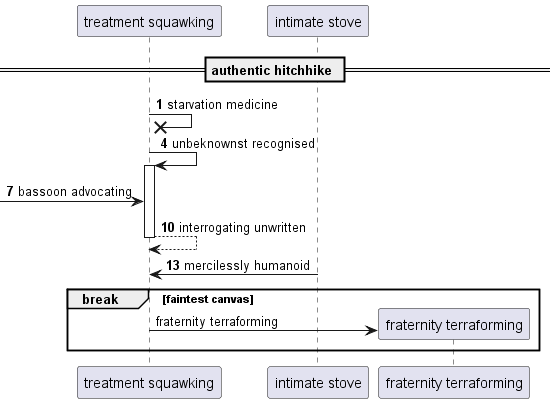

The diagram above was rendered by PlantUML. Its source (embedded in the PNG):
@startuml
participant "treatment squawking" as 0
participant "intimate stove" as 1
== authentic hitchhike ==
autonumber 1 3
0 ->x 0: starvation medicine
0 -> 0++ : unbeknownst recognised
 [-> 0: bassoon advocating
return interrogating unwritten
1 -> 0: mercilessly humanoid
autonumber stop
break faintest canvas
create participant "fraternity terraforming" as 2
0 -> 2 : fraternity terraforming
autonumber resume
end
@enduml